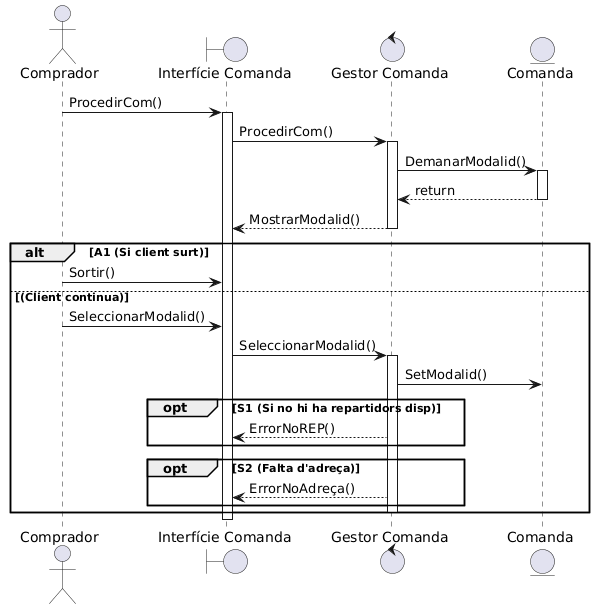

The diagram above was rendered by PlantUML. Its source (embedded in the PNG):
@startuml
actor Comprador
boundary "Interfície Comanda"
control "Gestor Comanda"
entity Comanda

' --- INICI ---
Comprador -> "Interfície Comanda" : ProcedirCom()
activate "Interfície Comanda"

"Interfície Comanda" -> "Gestor Comanda" : ProcedirCom()
activate "Gestor Comanda"

"Gestor Comanda" -> Comanda : DemanarModalid()
activate Comanda

Comanda --> "Gestor Comanda" : return
deactivate Comanda

"Gestor Comanda" --> "Interfície Comanda" : MostrarModalid()
deactivate "Gestor Comanda"

' --- A1: CANCEL·LACIÓ vs CONTINUACIÓ ---
alt A1 (Si client surt)
    Comprador -> "Interfície Comanda" : Sortir()
else (Client continua)
    ' --- SELECCIÓ DE MODALITAT ---
    Comprador -> "Interfície Comanda" : SeleccionarModalid()

    "Interfície Comanda" -> "Gestor Comanda" : SeleccionarModalid()
    activate "Gestor Comanda"

    "Gestor Comanda" -> Comanda : SetModalid()

    ' --- S1: SENSE REPARTIDORS ---
    opt S1 (Si no hi ha repartidors disp)
        "Gestor Comanda" --> "Interfície Comanda" : ErrorNoREP()
    end

    ' --- S2: FALTA ADREÇA ---
    opt S2 (Falta d'adreça)
        "Gestor Comanda" --> "Interfície Comanda" : ErrorNoAdreça()
    end

    deactivate "Gestor Comanda"
end

deactivate "Interfície Comanda"
@enduml